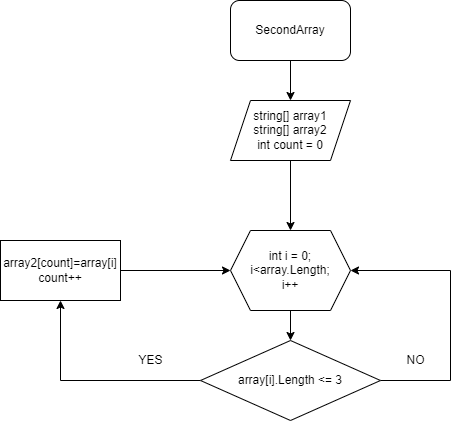

The diagram above was exported from draw.io. Its source (the exported page's mxGraphModel, read from the mxfile embedded in the PNG):
<mxGraphModel dx="704" dy="595" grid="1" gridSize="10" guides="1" tooltips="1" connect="1" arrows="1" fold="1" page="1" pageScale="1" pageWidth="827" pageHeight="1169" math="0" shadow="0">
  <root>
    <mxCell id="0" />
    <mxCell id="1" parent="0" />
    <mxCell id="-J4PKxzmP5ttFvugo2fW-14" value="" style="edgeStyle=orthogonalEdgeStyle;rounded=0;orthogonalLoop=1;jettySize=auto;html=1;" edge="1" parent="1" source="-J4PKxzmP5ttFvugo2fW-1" target="-J4PKxzmP5ttFvugo2fW-3">
      <mxGeometry relative="1" as="geometry" />
    </mxCell>
    <mxCell id="-J4PKxzmP5ttFvugo2fW-1" value="string[] array1&lt;br&gt;string[] array2&lt;br&gt;int count = 0" style="shape=parallelogram;perimeter=parallelogramPerimeter;whiteSpace=wrap;html=1;fixedSize=1;" vertex="1" parent="1">
      <mxGeometry x="340" y="100" width="120" height="60" as="geometry" />
    </mxCell>
    <mxCell id="-J4PKxzmP5ttFvugo2fW-15" value="" style="edgeStyle=orthogonalEdgeStyle;rounded=0;orthogonalLoop=1;jettySize=auto;html=1;" edge="1" parent="1" source="-J4PKxzmP5ttFvugo2fW-2" target="-J4PKxzmP5ttFvugo2fW-1">
      <mxGeometry relative="1" as="geometry" />
    </mxCell>
    <mxCell id="-J4PKxzmP5ttFvugo2fW-2" value="SecondArray" style="rounded=1;whiteSpace=wrap;html=1;" vertex="1" parent="1">
      <mxGeometry x="340" width="120" height="60" as="geometry" />
    </mxCell>
    <mxCell id="-J4PKxzmP5ttFvugo2fW-13" value="" style="edgeStyle=orthogonalEdgeStyle;rounded=0;orthogonalLoop=1;jettySize=auto;html=1;" edge="1" parent="1" source="-J4PKxzmP5ttFvugo2fW-3" target="-J4PKxzmP5ttFvugo2fW-7">
      <mxGeometry relative="1" as="geometry" />
    </mxCell>
    <mxCell id="-J4PKxzmP5ttFvugo2fW-3" value="int i = 0; i&amp;lt;array.Length;&lt;br&gt;i++" style="shape=hexagon;perimeter=hexagonPerimeter2;whiteSpace=wrap;html=1;fixedSize=1;" vertex="1" parent="1">
      <mxGeometry x="340" y="230" width="120" height="80" as="geometry" />
    </mxCell>
    <mxCell id="-J4PKxzmP5ttFvugo2fW-9" value="" style="edgeStyle=orthogonalEdgeStyle;rounded=0;orthogonalLoop=1;jettySize=auto;html=1;entryX=1;entryY=0.5;entryDx=0;entryDy=0;exitX=1;exitY=0.5;exitDx=0;exitDy=0;" edge="1" parent="1" source="-J4PKxzmP5ttFvugo2fW-7" target="-J4PKxzmP5ttFvugo2fW-3">
      <mxGeometry relative="1" as="geometry">
        <mxPoint x="600" y="380" as="targetPoint" />
        <Array as="points">
          <mxPoint x="560" y="380" />
          <mxPoint x="560" y="270" />
        </Array>
      </mxGeometry>
    </mxCell>
    <mxCell id="-J4PKxzmP5ttFvugo2fW-11" value="" style="edgeStyle=orthogonalEdgeStyle;rounded=0;orthogonalLoop=1;jettySize=auto;html=1;" edge="1" parent="1" source="-J4PKxzmP5ttFvugo2fW-7" target="-J4PKxzmP5ttFvugo2fW-10">
      <mxGeometry relative="1" as="geometry" />
    </mxCell>
    <mxCell id="-J4PKxzmP5ttFvugo2fW-7" value="array[i].Length &amp;lt;= 3" style="rhombus;whiteSpace=wrap;html=1;" vertex="1" parent="1">
      <mxGeometry x="310" y="340" width="180" height="80" as="geometry" />
    </mxCell>
    <mxCell id="-J4PKxzmP5ttFvugo2fW-12" value="" style="edgeStyle=orthogonalEdgeStyle;rounded=0;orthogonalLoop=1;jettySize=auto;html=1;" edge="1" parent="1" source="-J4PKxzmP5ttFvugo2fW-10" target="-J4PKxzmP5ttFvugo2fW-3">
      <mxGeometry relative="1" as="geometry" />
    </mxCell>
    <mxCell id="-J4PKxzmP5ttFvugo2fW-10" value="array2[count]=array[i]&lt;br&gt;count++" style="whiteSpace=wrap;html=1;" vertex="1" parent="1">
      <mxGeometry x="110" y="240" width="120" height="60" as="geometry" />
    </mxCell>
    <mxCell id="-J4PKxzmP5ttFvugo2fW-16" value="NO" style="text;html=1;align=center;verticalAlign=middle;resizable=0;points=[];autosize=1;strokeColor=none;fillColor=none;" vertex="1" parent="1">
      <mxGeometry x="505" y="345" width="40" height="30" as="geometry" />
    </mxCell>
    <mxCell id="-J4PKxzmP5ttFvugo2fW-17" value="YES" style="text;html=1;align=center;verticalAlign=middle;resizable=0;points=[];autosize=1;strokeColor=none;fillColor=none;" vertex="1" parent="1">
      <mxGeometry x="235" y="345" width="50" height="30" as="geometry" />
    </mxCell>
  </root>
</mxGraphModel>